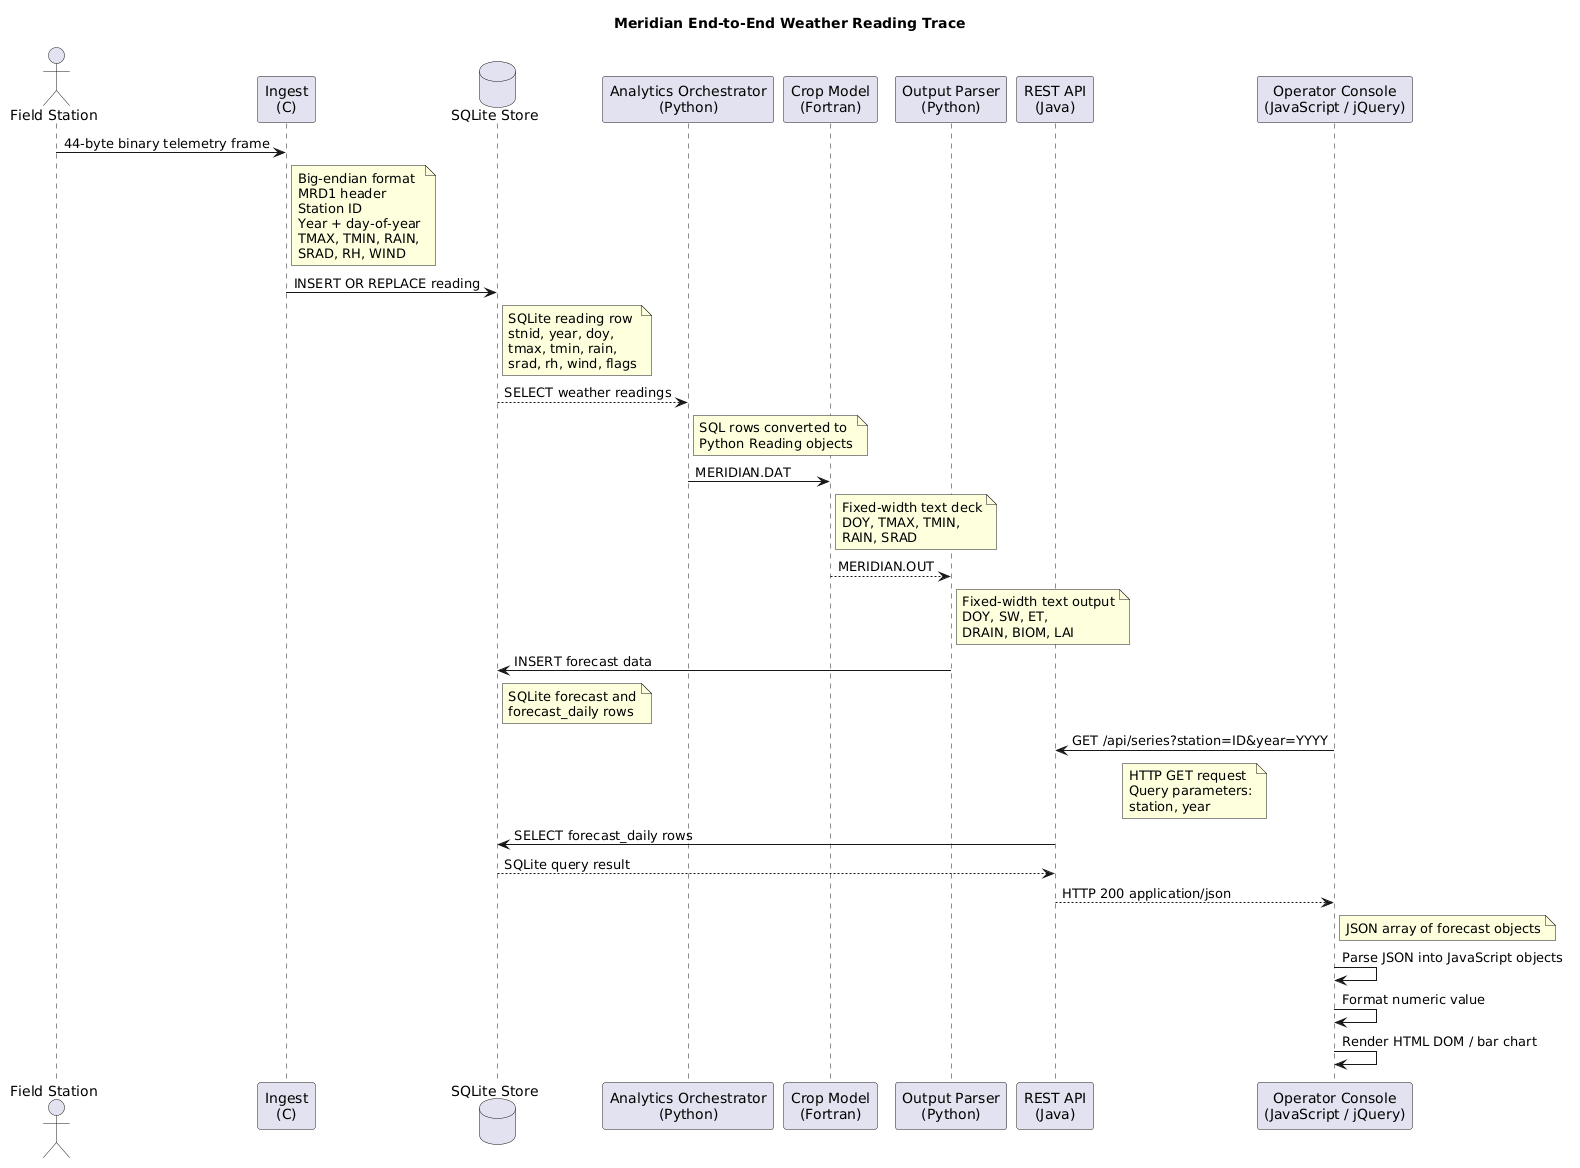

The diagram above was rendered by PlantUML. Its source (embedded in the PNG):
@startuml
title Meridian End-to-End Weather Reading Trace

actor "Field Station" as FS
participant "Ingest\n(C)" as ING
database "SQLite Store" as DB
participant "Analytics Orchestrator\n(Python)" as ORCH
participant "Crop Model\n(Fortran)" as MODEL
participant "Output Parser\n(Python)" as PARSER
participant "REST API\n(Java)" as API
participant "Operator Console\n(JavaScript / jQuery)" as CON

FS -> ING : 44-byte binary telemetry frame
note right of ING
Big-endian format
MRD1 header
Station ID
Year + day-of-year
TMAX, TMIN, RAIN,
SRAD, RH, WIND
end note

ING -> DB : INSERT OR REPLACE reading
note right of DB
SQLite reading row
stnid, year, doy,
tmax, tmin, rain,
srad, rh, wind, flags
end note

DB --> ORCH : SELECT weather readings
note right of ORCH
SQL rows converted to
Python Reading objects
end note

ORCH -> MODEL : MERIDIAN.DAT
note right of MODEL
Fixed-width text deck
DOY, TMAX, TMIN,
RAIN, SRAD
end note

MODEL --> PARSER : MERIDIAN.OUT
note right of PARSER
Fixed-width text output
DOY, SW, ET,
DRAIN, BIOM, LAI
end note

PARSER -> DB : INSERT forecast data
note right of DB
SQLite forecast and
forecast_daily rows
end note

CON -> API : GET /api/series?station=ID&year=YYYY
note over CON, API
HTTP GET request
Query parameters:
station, year
end note

API -> DB : SELECT forecast_daily rows
DB --> API : SQLite query result

API --> CON : HTTP 200 application/json
note right of CON
JSON array of forecast objects
end note

CON -> CON : Parse JSON into JavaScript objects
CON -> CON : Format numeric value
CON -> CON : Render HTML DOM / bar chart
@enduml